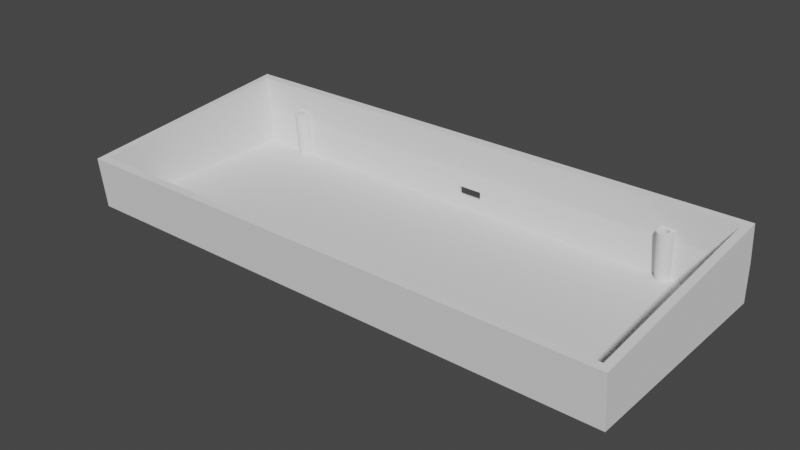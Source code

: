 # Source: keyboard_case_revision.blend  (saved by Blender 2.91.10; exported with 4.5.12 LTS)
import bpy
from mathutils import Matrix  # noqa: F401  (used for matrix-valued properties, if any)

bpy.ops.wm.read_factory_settings(use_empty=True)
scene = bpy.context.scene
scene.name = 'Scene'

# ---- collections
col_collection_1 = bpy.data.collections.new('Collection 1'); scene.collection.children.link(col_collection_1)

# ---- world
world_world = bpy.data.worlds.new('World'); scene.world = world_world
world_world.use_nodes = True; world_world.node_tree.nodes.clear()
_N = world_world.node_tree.nodes; _L = world_world.node_tree.links
n0 = _N.new('ShaderNodeOutputWorld'); n0.name = 'World Output'; n0.location = (300, 300)
n1 = _N.new('ShaderNodeBackground'); n1.name = 'Background'; n1.location = (10, 300)
n1.inputs[0].default_value = (0.05088, 0.05088, 0.05088, 1.0)
_L.new(n1.outputs[0], n0.inputs[0])
n0.is_active_output = True
world_world.color = (0.05088, 0.05088, 0.05088)
world_world.use_sun_shadow = False
world_world.sun_shadow_jitter_overblur = 0.0

# ---- meshes
me_cube_001 = bpy.data.meshes.new('Cube.001')
me_cube_001.from_pydata([(-7.0, -1.33, 5.722), (-5.0, -1.539, 3.733), (-6.962, -1.37, 5.334), (-6.848, -1.41, 4.961), (-6.663, -1.446, 4.617), (-6.414, -1.478, 4.316), (-6.111, -1.504, 4.068), (-5.765, -1.523, 3.885), (-5.39, -1.535, 3.771), (-5.0, -0.8071, 10.69), (-7.0, -1.016, 8.706), (-5.39, -0.8111, 10.66), (-5.765, -0.823, 10.54), (-6.111, -0.8423, 10.36), (-6.414, -0.8683, 10.11), (-6.663, -0.9, 9.811), (-6.848, -0.9361, 9.467), (-6.962, -0.9753, 9.094), (5.0, -1.539, 3.733), (7.0, -1.33, 5.722), (5.39, -1.535, 3.771), (5.765, -1.523, 3.885), (6.111, -1.504, 4.068), (6.414, -1.478, 4.316), (6.663, -1.446, 4.617), (6.848, -1.41, 4.961), (6.962, -1.37, 5.334), (7.0, -1.016, 8.706), (5.0, -0.8071, 10.69), (6.962, -0.9753, 9.094), (6.848, -0.9361, 9.467), (6.663, -0.9, 9.811), (6.414, -0.8683, 10.11), (6.111, -0.8423, 10.36), (5.765, -0.823, 10.54), (5.39, -0.8111, 10.66), (-78.58, -2.088, 13.49), (-78.31, -2.115, 13.49), (-78.05, -2.195, 13.49), (-77.8, -2.324, 13.49), (-77.59, -2.498, 13.49), (-77.42, -2.711, 13.49), (-77.29, -2.953, 13.49), (-77.21, -3.215, 13.49), (-77.18, -3.488, 13.49), (-77.21, -3.761, 13.49), (-77.29, -4.024, 13.49), (-77.42, -4.266, 13.49), (-77.59, -4.478, 13.49), (-77.8, -4.652, 13.49), (-78.05, -4.782, 13.49), (-78.31, -4.861, 13.49), (-78.58, -4.888, 13.49), (-78.85, -4.861, 13.49), (-79.12, -4.782, 13.49), (-79.36, -4.652, 13.49), (-79.57, -4.478, 13.49), (-79.75, -4.266, 13.49), (-79.87, -4.024, 13.49), (-79.95, -3.761, 13.49), (-79.98, -3.488, 13.49), (-79.95, -3.215, 13.49), (-79.87, -2.953, 13.49), (-79.75, -2.711, 13.49), (-79.57, -2.498, 13.49), (-79.36, -2.324, 13.49), (-79.12, -2.195, 13.49), (-78.85, -2.115, 13.49), (-78.58, -73.84, 13.49), (-78.31, -73.87, 13.49), (-78.05, -73.94, 13.49), (-77.8, -74.07, 13.49), (-77.59, -74.25, 13.49), (-77.42, -74.46, 13.49), (-77.29, -74.7, 13.49), (-77.21, -74.97, 13.49), (-77.18, -75.24, 13.49), (-77.21, -75.51, 13.49), (-77.29, -75.77, 13.49), (-77.42, -76.02, 13.49), (-77.59, -76.23, 13.49), (-77.8, -76.4, 13.49), (-78.05, -76.53, 13.49), (-78.31, -76.61, 13.49), (-78.58, -76.64, 13.49), (-78.85, -76.61, 13.49), (-79.12, -76.53, 13.49), (-79.36, -76.4, 13.49), (-79.57, -76.23, 13.49), (-79.75, -76.02, 13.49), (-79.87, -75.77, 13.49), (-79.95, -75.51, 13.49), (-79.98, -75.24, 13.49), (-79.95, -74.97, 13.49), (-79.87, -74.7, 13.49), (-79.75, -74.46, 13.49), (-79.57, -74.25, 13.49), (-79.36, -74.07, 13.49), (-79.12, -73.94, 13.49), (-78.85, -73.87, 13.49), (78.58, -74.44, 13.49), (78.85, -74.47, 13.49), (79.12, -74.54, 13.49), (79.36, -74.67, 13.49), (79.57, -74.85, 13.49), (79.75, -75.06, 13.49), (79.87, -75.3, 13.49), (79.95, -75.57, 13.49), (79.98, -75.84, 13.49), (79.95, -76.11, 13.49), (79.87, -76.37, 13.49), (79.75, -76.62, 13.49), (79.57, -76.83, 13.49), (79.36, -77.0, 13.49), (79.12, -77.13, 13.49), (78.85, -77.21, 13.49), (78.58, -77.24, 13.49), (78.31, -77.21, 13.49), (78.05, -77.13, 13.49), (77.8, -77.0, 13.49), (77.59, -76.83, 13.49), (77.42, -76.62, 13.49), (77.29, -76.37, 13.49), (77.21, -76.11, 13.49), (77.18, -75.84, 13.49), (77.21, -75.57, 13.49), (77.29, -75.3, 13.49), (77.42, -75.06, 13.49), (77.59, -74.85, 13.49), (77.8, -74.67, 13.49), (78.05, -74.54, 13.49), (78.31, -74.47, 13.49), (75.01, -2.088, 13.49), (75.28, -2.115, 13.49), (75.55, -2.195, 13.49), (75.79, -2.324, 13.49), (76.0, -2.498, 13.49), (76.17, -2.711, 13.49), (76.3, -2.953, 13.49), (76.38, -3.215, 13.49), (76.41, -3.488, 13.49), (76.38, -3.761, 13.49), (76.3, -4.024, 13.49), (76.17, -4.266, 13.49), (76.0, -4.478, 13.49), (75.79, -4.652, 13.49), (75.55, -4.782, 13.49), (75.28, -4.861, 13.49), (75.01, -4.888, 13.49), (74.74, -4.861, 13.49), (74.47, -4.782, 13.49), (74.23, -4.652, 13.49), (74.02, -4.478, 13.49), (73.85, -4.266, 13.49), (73.72, -4.024, 13.49), (73.64, -3.761, 13.49), (73.61, -3.488, 13.49), (73.64, -3.215, 13.49), (73.72, -2.953, 13.49), (73.85, -2.711, 13.49), (74.02, -2.498, 13.49), (74.23, -2.324, 13.49), (74.47, -2.195, 13.49), (74.74, -2.115, 13.49), (75.01, -6.038, 18.49), (74.51, -5.989, 18.49), (74.03, -5.844, 18.49), (73.59, -5.609, 18.49), (73.21, -5.291, 18.49), (72.89, -4.905, 18.49), (72.65, -4.464, 18.49), (72.51, -3.986, 18.49), (72.46, -3.488, 18.49), (77.56, -3.488, 18.49), (77.51, -3.986, 18.49), (77.37, -4.464, 18.49), (77.13, -4.905, 18.49), (76.81, -5.291, 18.49), (76.43, -5.609, 18.49), (75.99, -5.844, 18.49), (75.51, -5.989, 18.49), (-78.58, -6.038, 18.49), (-79.08, -5.989, 18.49), (-79.56, -5.844, 18.49), (-80.0, -5.609, 18.49), (-80.38, -5.291, 18.49), (-80.7, -4.905, 18.49), (-80.94, -4.464, 18.49), (-81.08, -3.986, 18.49), (-81.13, -3.488, 18.49), (-76.03, -3.488, 18.49), (-76.08, -3.986, 18.49), (-76.23, -4.464, 18.49), (-76.46, -4.905, 18.49), (-76.78, -5.291, 18.49), (-77.16, -5.609, 18.49), (-77.61, -5.844, 18.49), (-78.08, -5.989, 18.49), (78.58, -73.29, 18.49), (79.08, -73.34, 18.49), (79.56, -73.48, 18.49), (80.0, -73.72, 18.49), (80.38, -74.04, 18.49), (80.7, -74.42, 18.49), (80.94, -74.86, 18.49), (81.08, -75.34, 18.49), (81.13, -75.84, 18.49), (76.03, -75.84, 18.49), (76.08, -75.34, 18.49), (76.23, -74.86, 18.49), (76.46, -74.42, 18.49), (76.78, -74.04, 18.49), (77.16, -73.72, 18.49), (77.61, -73.48, 18.49), (78.08, -73.34, 18.49), (-78.58, -72.69, 18.49), (-78.08, -72.74, 18.49), (-77.61, -72.88, 18.49), (-77.16, -73.12, 18.49), (-76.78, -73.44, 18.49), (-76.46, -73.82, 18.49), (-76.23, -74.26, 18.49), (-76.08, -74.74, 18.49), (-76.03, -75.24, 18.49), (-81.13, -75.24, 18.49), (-81.08, -74.74, 18.49), (-80.94, -74.26, 18.49), (-80.7, -73.82, 18.49), (-80.38, -73.44, 18.49), (-80.0, -73.12, 18.49), (-79.56, -72.88, 18.49), (-79.08, -72.74, 18.49), (-97.83, -78.02, 9.206), (97.83, -78.02, 9.206), (-97.83, -2.8, 1.3), (-97.83, -1.363, 14.97), (97.83, -1.363, 14.97), (97.83, -2.8, 1.3), (-100.6, -80.76, 27.49), (-100.6, 1.437, 27.49), (100.6, -80.76, 27.49), (100.6, 1.437, 27.49), (-100.6, -80.76, 8.489), (100.6, -80.76, 8.489), (97.83, -77.96, 27.49), (-97.83, -77.96, 27.49), (-97.83, -1.363, 27.49), (97.83, -1.363, 27.49), (-100.6, 0.0, 0.0), (-100.6, 1.437, 13.67), (100.6, 1.437, 13.67), (100.6, 0.0, 0.0), (-79.56, -72.88, 8.666), (-78.58, -72.69, 8.645), (-78.08, -72.74, 8.651), (-79.08, -72.74, 8.651), (-77.61, -72.88, 8.666), (-77.16, -73.12, 8.691), (-76.78, -73.44, 8.724), (-81.13, -77.99, 18.49), (-76.03, -77.99, 18.49), (-76.46, -73.82, 8.764), (-81.13, -78.02, 9.206), (-76.03, -78.02, 9.206), (-76.23, -74.26, 8.811), (-76.08, -74.74, 8.861), (-76.03, -75.24, 8.913), (-81.13, -75.24, 8.913), (-81.08, -74.74, 8.861), (-80.94, -74.26, 8.811), (-80.7, -73.82, 8.764), (-80.38, -73.44, 8.724), (-80.0, -73.12, 8.691), (78.58, -73.29, 8.708), (78.08, -73.34, 8.714), (79.08, -73.34, 8.714), (79.56, -73.48, 8.729), (76.03, -77.99, 18.49), (80.0, -73.72, 8.754), (81.13, -77.99, 18.49), (80.38, -74.04, 8.787), (80.7, -74.42, 8.828), (80.94, -74.86, 8.874), (81.13, -78.02, 9.206), (76.03, -78.02, 9.206), (81.08, -75.34, 8.924), (81.13, -75.84, 8.976), (76.03, -75.84, 8.976), (76.08, -75.34, 8.924), (76.23, -74.86, 8.874), (76.46, -74.42, 8.828), (76.78, -74.04, 8.787), (77.16, -73.72, 8.754), (77.61, -73.48, 8.729), (-78.58, -6.038, 1.64), (-79.08, -5.989, 1.635), (-76.03, -1.363, 18.49), (-81.13, -1.363, 18.49), (-79.56, -5.844, 1.62), (-76.03, -1.363, 14.97), (-81.13, -1.363, 14.97), (-80.0, -5.609, 1.595), (-81.13, -2.8, 1.3), (-76.03, -2.8, 1.3), (-80.38, -5.291, 1.562), (-80.7, -4.905, 1.521), (-80.94, -4.464, 1.475), (-81.08, -3.986, 1.424), (-81.13, -3.488, 1.372), (-76.03, -3.488, 1.372), (-76.08, -3.986, 1.424), (-76.23, -4.464, 1.475), (-76.46, -4.905, 1.521), (-76.78, -5.291, 1.562), (-77.16, -5.609, 1.595), (-77.61, -5.844, 1.62), (-78.08, -5.989, 1.635), (75.01, -6.038, 1.64), (74.51, -5.989, 1.635), (77.56, -1.363, 18.49), (72.46, -1.363, 18.49), (74.03, -5.844, 1.62), (77.56, -2.8, 1.3), (72.46, -2.8, 1.3), (73.59, -5.609, 1.595), (72.46, -1.363, 14.97), (77.56, -1.363, 14.97), (73.21, -5.291, 1.562), (72.89, -4.905, 1.521), (72.65, -4.464, 1.475), (72.51, -3.986, 1.424), (72.46, -3.488, 1.372), (77.56, -3.488, 1.372), (77.51, -3.986, 1.424), (77.37, -4.464, 1.475), (77.13, -4.905, 1.521), (76.81, -5.291, 1.562), (76.43, -5.609, 1.595), (75.99, -5.844, 1.62), (75.51, -5.989, 1.635), (75.01, -2.088, 18.49), (74.47, -4.782, 18.49), (75.28, -2.115, 18.49), (74.23, -4.652, 18.49), (75.55, -2.195, 18.49), (74.02, -4.478, 18.49), (75.79, -2.324, 18.49), (73.85, -4.266, 18.49), (76.0, -2.498, 18.49), (73.72, -4.024, 18.49), (76.17, -2.711, 18.49), (73.64, -3.761, 18.49), (76.3, -2.953, 18.49), (73.61, -3.488, 18.49), (76.38, -3.215, 18.49), (73.64, -3.215, 18.49), (76.41, -3.488, 18.49), (76.38, -3.761, 18.49), (73.72, -2.953, 18.49), (76.3, -4.024, 18.49), (73.85, -2.711, 18.49), (76.17, -4.266, 18.49), (74.02, -2.498, 18.49), (74.23, -2.324, 18.49), (76.0, -4.478, 18.49), (74.47, -2.195, 18.49), (75.79, -4.652, 18.49), (75.55, -4.782, 18.49), (74.74, -2.115, 18.49), (75.28, -4.861, 18.49), (75.01, -4.888, 18.49), (74.74, -4.861, 18.49), (78.58, -74.44, 18.49), (78.05, -77.13, 18.49), (78.85, -74.47, 18.49), (77.8, -77.0, 18.49), (79.12, -74.54, 18.49), (77.59, -76.83, 18.49), (79.36, -74.67, 18.49), (77.42, -76.62, 18.49), (79.57, -74.85, 18.49), (77.29, -76.37, 18.49), (79.75, -75.06, 18.49), (77.21, -76.11, 18.49), (79.87, -75.3, 18.49), (79.95, -75.57, 18.49), (77.18, -75.84, 18.49), (79.98, -75.84, 18.49), (77.21, -75.57, 18.49), (79.95, -76.11, 18.49), (77.29, -75.3, 18.49), (79.87, -76.37, 18.49), (77.42, -75.06, 18.49), (79.75, -76.62, 18.49), (77.59, -74.85, 18.49), (79.57, -76.83, 18.49), (77.8, -74.67, 18.49), (79.36, -77.0, 18.49), (78.05, -74.54, 18.49), (79.12, -77.13, 18.49), (78.31, -74.47, 18.49), (78.85, -77.21, 18.49), (78.58, -77.24, 18.49), (78.31, -77.21, 18.49), (-78.58, -73.84, 18.49), (-79.12, -76.53, 18.49), (-78.31, -73.87, 18.49), (-79.36, -76.4, 18.49), (-78.05, -73.94, 18.49), (-79.57, -76.23, 18.49), (-79.75, -76.02, 18.49), (-77.8, -74.07, 18.49), (-77.59, -74.25, 18.49), (-79.87, -75.77, 18.49), (-77.42, -74.46, 18.49), (-79.95, -75.51, 18.49), (-77.29, -74.7, 18.49), (-79.98, -75.24, 18.49), (-77.21, -74.97, 18.49), (-79.95, -74.97, 18.49), (-77.18, -75.24, 18.49), (-79.87, -74.7, 18.49), (-77.21, -75.51, 18.49), (-79.75, -74.46, 18.49), (-77.29, -75.77, 18.49), (-79.57, -74.25, 18.49), (-77.42, -76.02, 18.49), (-79.36, -74.07, 18.49), (-77.59, -76.23, 18.49), (-79.12, -73.94, 18.49), (-77.8, -76.4, 18.49), (-78.85, -73.87, 18.49), (-78.05, -76.53, 18.49), (-78.31, -76.61, 18.49), (-78.58, -76.64, 18.49), (-78.85, -76.61, 18.49), (-78.58, -2.088, 18.49), (-79.12, -4.782, 18.49), (-78.31, -2.115, 18.49), (-79.36, -4.652, 18.49), (-78.05, -2.195, 18.49), (-79.57, -4.478, 18.49), (-77.8, -2.324, 18.49), (-79.75, -4.266, 18.49), (-77.59, -2.498, 18.49), (-79.87, -4.024, 18.49), (-77.42, -2.711, 18.49), (-79.95, -3.761, 18.49), (-77.29, -2.953, 18.49), (-79.98, -3.488, 18.49), (-77.21, -3.215, 18.49), (-79.95, -3.215, 18.49), (-77.18, -3.488, 18.49), (-77.21, -3.761, 18.49), (-79.87, -2.953, 18.49), (-77.29, -4.024, 18.49), (-79.75, -2.711, 18.49), (-79.57, -2.498, 18.49), (-77.42, -4.266, 18.49), (-79.36, -2.324, 18.49), (-77.59, -4.478, 18.49), (-77.8, -4.652, 18.49), (-79.12, -2.195, 18.49), (-78.05, -4.782, 18.49), (-78.85, -2.115, 18.49), (-78.31, -4.861, 18.49), (-78.58, -4.888, 18.49), (-78.85, -4.861, 18.49), (-4.164, -2.023, 8.695), (4.37, -2.27, 6.344), (-4.275, -2.034, 8.585), (4.37, -2.065, 8.293), (3.87, -2.013, 8.79), (-4.346, -2.049, 8.447), (-3.87, -2.013, 8.79), (-4.37, -2.27, 6.344), (-4.37, -2.065, 8.293), (3.87, -2.322, 5.847), (-3.87, -2.322, 5.847), (4.025, -2.32, 5.871), (-4.025, -2.32, 5.871), (4.164, -2.312, 5.942), (-4.164, -2.312, 5.942), (4.275, -2.301, 6.052), (-4.275, -2.301, 6.052), (-4.346, -2.286, 6.19), (4.346, -2.286, 6.19), (-4.025, -2.015, 8.766), (4.025, -2.015, 8.766), (4.164, -2.023, 8.695), (4.274, -2.034, 8.585), (4.346, -2.049, 8.447), (5.0, 1.103, 10.49), (6.663, 1.01, 9.61), (4.346, -1.292, 6.086), (-5.0, 1.103, 10.49), (-5.0, 0.3713, 3.532), (6.848, 0.9739, 9.266), (5.0, 0.3713, 3.532), (4.37, -1.275, 6.239), (-6.962, 0.9347, 8.893), (6.962, 0.9347, 8.893), (3.87, -1.018, 8.686), (7.0, 0.5803, 5.521), (4.025, -1.021, 8.662), (-7.0, 0.8939, 8.505), (4.164, -1.028, 8.591), (7.0, 0.8559, 8.143), (7.0, 0.8939, 8.505), (5.39, 0.3753, 3.571), (4.275, -1.04, 8.481), (-7.0, 0.5803, 5.521), (5.765, 0.3872, 3.684), (4.37, -1.07, 8.189), (-3.87, -1.018, 8.686), (4.346, -1.054, 8.342), (-7.0, 0.8559, 8.143), (6.111, 0.4065, 3.868), (-4.37, -1.07, 8.189), (-4.37, -1.275, 6.239), (-3.87, -1.328, 5.742), (6.414, 0.4325, 4.115), (-4.025, -1.325, 5.766), (-4.164, -1.318, 5.837), (3.87, -1.328, 5.742), (6.663, 0.4642, 4.416), (-4.275, -1.306, 5.947), (-4.346, -1.292, 6.086), (6.848, 0.5003, 4.76), (-4.025, -1.021, 8.662), (6.962, 0.5395, 5.133), (-4.164, -1.028, 8.591), (-4.275, -1.04, 8.481), (-4.346, -1.054, 8.342), (4.025, -1.325, 5.766), (4.164, -1.318, 5.837), (-5.39, 0.3753, 3.571), (4.275, -1.306, 5.947), (-5.765, 0.3872, 3.684), (-6.111, 0.4065, 3.868), (-6.414, 0.4325, 4.115), (-6.663, 0.4642, 4.416), (-6.848, 0.5003, 4.76), (-6.962, 0.5395, 5.133), (5.39, 1.099, 10.46), (5.765, 1.087, 10.34), (6.111, 1.068, 10.16), (-5.39, 1.099, 10.46), (6.414, 1.042, 9.911), (-5.765, 1.087, 10.34), (-6.111, 1.068, 10.16), (-6.414, 1.042, 9.911), (-6.848, 0.9739, 9.266), (-6.663, 1.01, 9.61)], [], [(243, 240, 238, 242), (245, 232, 234, 235, 246), (236, 237, 233, 244, 247), (247, 241, 239, 246), (239, 238, 240, 241, 247, 244, 245, 246), (243, 242, 248, 251), (242, 238, 239, 249, 248), (249, 239, 241, 250), (250, 241, 240, 243, 251), (253, 215, 216, 254), (254, 216, 217, 256), (256, 217, 218, 257), (257, 218, 219, 258), (258, 219, 220, 261), (261, 220, 221, 264), (264, 221, 222, 265), (265, 222, 223, 266), (266, 223, 260, 263), (259, 224, 267, 262), (267, 224, 225, 268), (268, 225, 226, 269), (269, 226, 227, 270), (270, 227, 228, 271), (271, 228, 229, 272), (272, 229, 230, 252), (252, 230, 231, 255), (255, 231, 215, 253), (273, 198, 199, 275), (275, 199, 200, 276), (276, 200, 201, 278), (278, 201, 202, 280), (280, 202, 203, 281), (281, 203, 204, 282), (282, 204, 205, 285), (285, 205, 206, 286), (286, 206, 279, 283), (277, 207, 287, 284), (287, 207, 208, 288), (288, 208, 209, 289), (289, 209, 210, 290), (290, 210, 211, 291), (291, 211, 212, 292), (292, 212, 213, 293), (293, 213, 214, 274), (274, 214, 198, 273), (262, 232, 245, 244, 233, 283, 279, 277, 284, 263, 260, 259), (294, 181, 182, 295), (295, 182, 183, 298), (298, 183, 184, 301), (301, 184, 185, 304), (304, 185, 186, 305), (305, 186, 187, 306), (306, 187, 188, 307), (307, 188, 189, 308), (189, 297, 300, 302, 308), (303, 299, 296, 190, 309), (309, 190, 191, 310), (310, 191, 192, 311), (311, 192, 193, 312), (312, 193, 194, 313), (313, 194, 195, 314), (314, 195, 196, 315), (315, 196, 197, 316), (316, 197, 181, 294), (235, 234, 302, 300), (317, 164, 165, 318), (318, 165, 166, 321), (321, 166, 167, 324), (324, 167, 168, 327), (327, 168, 169, 328), (328, 169, 170, 329), (329, 170, 171, 330), (330, 171, 172, 331), (172, 320, 325, 323, 331), (322, 326, 319, 173, 332), (332, 173, 174, 333), (333, 174, 175, 334), (334, 175, 176, 335), (335, 176, 177, 336), (336, 177, 178, 337), (337, 178, 179, 338), (338, 179, 180, 339), (339, 180, 164, 317), (237, 236, 326, 322), (236, 247, 246, 235, 300, 297, 296, 299, 325, 320, 319, 326), (302, 234, 232, 262, 267, 268, 269, 270, 271, 272, 252, 255, 253, 254, 256, 257, 258, 261, 264, 265, 266, 263, 284, 287, 288, 289, 290, 291, 292, 293, 274, 273, 275, 276, 278, 280, 281, 282, 285, 286, 283, 233, 237, 322, 332, 333, 334, 335, 336, 337, 338, 339, 317, 318, 321, 324, 327, 328, 329, 330, 331, 323, 303, 309, 310, 311, 312, 313, 314, 315, 316, 294, 295, 298, 301, 304, 305, 306, 307, 308), (340, 132, 133, 342), (342, 133, 134, 344), (344, 134, 135, 346), (346, 135, 136, 348), (136, 137, 350, 348), (137, 138, 352, 350), (138, 139, 354, 352), (139, 140, 356, 354), (140, 141, 357, 356), (141, 142, 359, 357), (142, 143, 361, 359), (143, 144, 364, 361), (144, 145, 366, 364), (145, 146, 367, 366), (146, 147, 369, 367), (147, 148, 370, 369), (148, 149, 371, 370), (149, 150, 341, 371), (150, 151, 343, 341), (151, 152, 345, 343), (345, 152, 153, 347), (347, 153, 154, 349), (349, 154, 155, 351), (351, 155, 156, 353), (353, 156, 157, 355), (355, 157, 158, 358), (358, 158, 159, 360), (360, 159, 160, 362), (362, 160, 161, 363), (363, 161, 162, 365), (365, 162, 163, 368), (368, 163, 132, 340), (153, 152, 151, 150, 149, 148, 147, 146, 145, 144, 143, 142, 141, 140, 139, 138, 137, 136, 135, 134, 133, 132, 163, 162, 161, 160, 159, 158, 157, 156, 155, 154), (172, 171, 170, 169, 168, 345, 347, 349, 351, 353, 355, 358, 360, 362, 363, 365, 368, 340, 342, 344, 346, 348, 350, 352, 354, 356, 357, 359, 361, 364, 366, 367, 369, 370, 164, 180, 179, 178, 177, 176, 175, 174, 173, 319, 320), (168, 167, 166, 165, 164, 370, 371, 341, 343, 345), (372, 100, 101, 374), (374, 101, 102, 376), (376, 102, 103, 378), (378, 103, 104, 380), (104, 105, 382, 380), (105, 106, 384, 382), (106, 107, 385, 384), (107, 108, 387, 385), (108, 109, 389, 387), (109, 110, 391, 389), (110, 111, 393, 391), (111, 112, 395, 393), (112, 113, 397, 395), (113, 114, 399, 397), (114, 115, 401, 399), (115, 116, 402, 401), (116, 117, 403, 402), (117, 118, 373, 403), (118, 119, 375, 373), (119, 120, 377, 375), (377, 120, 121, 379), (379, 121, 122, 381), (381, 122, 123, 383), (383, 123, 124, 386), (386, 124, 125, 388), (388, 125, 126, 390), (390, 126, 127, 392), (392, 127, 128, 394), (394, 128, 129, 396), (396, 129, 130, 398), (398, 130, 131, 400), (400, 131, 100, 372), (105, 104, 103, 102, 101, 100, 131, 130, 129, 128, 127, 126, 125, 124, 123, 122, 121, 120, 119, 118, 117, 116, 115, 114, 113, 112, 111, 110, 109, 108, 107, 106), (212, 211, 210, 209, 208, 207, 277, 279, 206, 205, 204, 203, 202, 380, 382, 384, 385, 387, 389, 391, 393, 395, 397, 399, 401, 402, 403, 373, 375, 377, 379, 381, 383, 386, 388, 390, 392, 394, 396, 398, 400, 372, 198, 214, 213), (202, 201, 200, 199, 198, 372, 374, 376, 378, 380), (404, 68, 69, 406), (406, 69, 70, 408), (408, 70, 71, 411), (411, 71, 72, 412), (72, 73, 414, 412), (73, 74, 416, 414), (74, 75, 418, 416), (75, 76, 420, 418), (76, 77, 422, 420), (77, 78, 424, 422), (78, 79, 426, 424), (79, 80, 428, 426), (80, 81, 430, 428), (81, 82, 432, 430), (82, 83, 433, 432), (83, 84, 434, 433), (84, 85, 435, 434), (85, 86, 405, 435), (86, 87, 407, 405), (87, 88, 409, 407), (409, 88, 89, 410), (410, 89, 90, 413), (413, 90, 91, 415), (415, 91, 92, 417), (417, 92, 93, 419), (419, 93, 94, 421), (421, 94, 95, 423), (423, 95, 96, 425), (425, 96, 97, 427), (427, 97, 98, 429), (429, 98, 99, 431), (431, 99, 68, 404), (81, 80, 79, 78, 77, 76, 75, 74, 73, 72, 71, 70, 69, 68, 99, 98, 97, 96, 95, 94, 93, 92, 91, 90, 89, 88, 87, 86, 85, 84, 83, 82), (219, 218, 217, 216, 215, 231, 230, 229, 228, 227, 226, 225, 224, 259, 260, 223, 420, 422, 424, 426, 428, 430, 432, 433, 434, 435, 405, 407, 409, 410, 413, 415, 417, 419, 421, 423, 425, 427, 429, 431, 404, 406, 408, 411, 412, 414, 416, 418, 222, 221, 220), (420, 223, 222, 418), (436, 36, 37, 438), (438, 37, 38, 440), (440, 38, 39, 442), (442, 39, 40, 444), (40, 41, 446, 444), (41, 42, 448, 446), (42, 43, 450, 448), (43, 44, 452, 450), (44, 45, 453, 452), (45, 46, 455, 453), (46, 47, 458, 455), (47, 48, 460, 458), (48, 49, 461, 460), (49, 50, 463, 461), (50, 51, 465, 463), (51, 52, 466, 465), (52, 53, 467, 466), (53, 54, 437, 467), (54, 55, 439, 437), (55, 56, 441, 439), (441, 56, 57, 443), (443, 57, 58, 445), (445, 58, 59, 447), (447, 59, 60, 449), (449, 60, 61, 451), (451, 61, 62, 454), (454, 62, 63, 456), (456, 63, 64, 457), (457, 64, 65, 459), (459, 65, 66, 462), (462, 66, 67, 464), (464, 67, 36, 436), (63, 62, 61, 60, 59, 58, 57, 56, 55, 54, 53, 52, 51, 50, 49, 48, 47, 46, 45, 44, 43, 42, 41, 40, 39, 38, 37, 36, 67, 66, 65, 64), (189, 188, 187, 186, 185, 184, 183, 437, 439, 441, 443, 445, 447, 449, 451, 454, 456, 457, 459, 462, 464, 436, 438, 440, 442, 444, 446, 448, 450, 452, 453, 455, 192, 191, 190, 296, 297), (196, 195, 194, 193, 192, 455, 458, 460, 461, 463, 465, 466, 467, 437, 183, 182, 181, 197), (471, 325, 299, 303, 323, 469, 486, 483, 481, 479, 477, 478, 480, 482, 484, 485, 475, 476, 473, 470, 468, 487, 474, 472, 488, 489, 490, 491), (469, 323, 325, 471), (28, 9, 495, 492), (496, 1, 18, 498), (19, 27, 508, 507, 503), (505, 10, 0, 511, 516), (11, 9, 28, 35, 34, 33, 32, 31, 30, 29, 27, 19, 26, 25, 24, 23, 22, 21, 20, 18, 534, 535, 537, 494, 499, 513, 515, 510, 506, 504, 502, 514, 529, 531, 532, 533, 518, 519, 527, 526, 523, 522, 1, 8, 7, 6, 5, 4, 3, 2, 0, 10, 17, 16, 15, 14, 13, 12), (534, 18, 1, 522, 520, 524), (9, 11, 547, 495), (11, 12, 549, 547), (12, 13, 550, 549), (13, 14, 551, 550), (551, 14, 15, 553), (553, 15, 16, 552), (552, 16, 17, 500), (500, 17, 10, 505), (498, 18, 20, 509), (509, 20, 21, 512), (512, 21, 22, 517), (517, 22, 23, 521), (521, 23, 24, 525), (525, 24, 25, 528), (528, 25, 26, 530), (26, 19, 503, 530), (536, 8, 1, 496), (538, 7, 8, 536), (539, 6, 7, 538), (540, 5, 6, 539), (541, 4, 5, 540), (542, 3, 4, 541), (543, 2, 3, 542), (511, 0, 2, 543), (35, 28, 492, 544), (34, 35, 544, 545), (33, 34, 545, 546), (32, 33, 546, 548), (493, 31, 32, 548), (497, 30, 31, 493), (501, 29, 30, 497), (508, 27, 29, 501), (499, 469, 471, 513), (472, 474, 514, 502), (518, 476, 475, 519), (522, 480, 478, 520), (523, 482, 480, 522), (484, 482, 523, 526), (485, 484, 526, 527), (519, 475, 485, 527), (474, 487, 529, 514), (487, 468, 531, 529), (531, 468, 470, 532), (532, 470, 473, 533), (533, 473, 476, 518), (524, 477, 479, 534), (534, 479, 481, 535), (481, 483, 537, 535), (537, 483, 486, 494), (486, 469, 499, 494), (488, 472, 502, 504), (489, 488, 504, 506), (490, 489, 506, 510), (491, 490, 510, 515), (471, 491, 515, 513), (520, 478, 477, 524), (249, 250, 507, 508, 501, 497, 493, 548, 546, 545, 544, 492, 495, 547, 549, 550, 551, 553, 552, 500, 505, 516), (507, 250, 251, 248, 249, 516, 511, 543, 542, 541, 540, 539, 538, 536, 496, 498, 509, 512, 517, 521, 525, 528, 530, 503)])
_uv = me_cube_001.uv_layers.new(name='UVMap')
_uv.uv.foreach_set('vector', [0.6007, 0.75, 0.625, 0.75, 0.625, 1.0, 0.6007, 1.0, 0.6233, 0.0, 0.6007, 0.0, 0.5898, 0.2453, 0.6073, 0.25, 0.6233, 0.25, 0.6073, 0.5, 0.5898, 0.5047, 0.6007, 0.75, 0.6233, 0.75, 0.6233, 0.5, 0.6285, 0.5085, 0.625, 0.5, 0.875, 0.5, 0.8715, 0.5085, 0.875, 0.5, 0.875, 0.75, 0.625, 0.75, 0.625, 0.5, 0.6285, 0.5085, 0.6285, 0.7415, 0.8715, 0.7415, 0.8715, 0.5085, 0.8354, 0.5, 0.1646, 0.5, 0.1646, 0.7707, 0.8354, 0.7707, 0.6007, 0.0, 0.625, 0.0, 0.625, 0.25, 0.6073, 0.25, 0.5898, 0.2456, 0.6073, 0.25, 0.625, 0.25, 0.625, 0.5, 0.6073, 0.5, 0.6073, 0.5, 0.625, 0.5, 0.625, 0.75, 0.6007, 0.75, 0.5898, 0.5044, 1.0, 0.5129, 1.0, 1.0, 0.9688, 1.0, 0.9688, 0.5132, 0.9688, 0.5132, 0.9688, 1.0, 0.9375, 1.0, 0.9375, 0.5139, 0.9375, 0.5139, 0.9375, 1.0, 0.9062, 1.0, 0.9062, 0.5151, 0.9062, 0.5151, 0.9062, 1.0, 0.875, 1.0, 0.875, 0.5168, 0.875, 0.5168, 0.875, 1.0, 0.8438, 1.0, 0.8438, 0.5188, 0.8438, 0.5188, 0.8438, 1.0, 0.8125, 1.0, 0.8125, 0.5211, 0.8125, 0.5211, 0.8125, 1.0, 0.7812, 1.0, 0.7812, 0.5236, 0.7812, 0.5236, 0.7812, 1.0, 0.75, 1.0, 0.75, 0.5262, 0.75, 0.5262, 0.75, 1.0, 0.75, 1.0, 0.75, 0.5407, 0.25, 1.0, 0.25, 1.0, 0.25, 0.5262, 0.25, 0.5407, 0.25, 0.5262, 0.25, 1.0, 0.2188, 1.0, 0.2188, 0.5236, 0.2188, 0.5236, 0.2188, 1.0, 0.1875, 1.0, 0.1875, 0.5211, 0.1875, 0.5211, 0.1875, 1.0, 0.1562, 1.0, 0.1562, 0.5188, 0.1562, 0.5188, 0.1562, 1.0, 0.125, 1.0, 0.125, 0.5168, 0.125, 0.5168, 0.125, 1.0, 0.09375, 1.0, 0.09375, 0.5151, 0.09375, 0.5151, 0.09375, 1.0, 0.0625, 1.0, 0.0625, 0.5139, 0.0625, 0.5139, 0.0625, 1.0, 0.03125, 1.0, 0.03125, 0.5132, 0.03125, 0.5132, 0.03125, 1.0, 0.0, 1.0, 0.0, 0.5129, 1.0, 0.516, 1.0, 1.0, 0.9688, 1.0, 0.9688, 0.5163, 0.9688, 0.5163, 0.9688, 1.0, 0.9375, 1.0, 0.9375, 0.517, 0.9375, 0.517, 0.9375, 1.0, 0.9062, 1.0, 0.9062, 0.5183, 0.9062, 0.5183, 0.9062, 1.0, 0.875, 1.0, 0.875, 0.5199, 0.875, 0.5199, 0.875, 1.0, 0.8438, 1.0, 0.8438, 0.5219, 0.8438, 0.5219, 0.8438, 1.0, 0.8125, 1.0, 0.8125, 0.5242, 0.8125, 0.5242, 0.8125, 1.0, 0.7812, 1.0, 0.7812, 0.5267, 0.7812, 0.5267, 0.7812, 1.0, 0.75, 1.0, 0.75, 0.5293, 0.75, 0.5293, 0.75, 1.0, 0.75, 1.0, 0.75, 0.5407, 0.25, 1.0, 0.25, 1.0, 0.25, 0.5293, 0.25, 0.5407, 0.25, 0.5293, 0.25, 1.0, 0.2188, 1.0, 0.2188, 0.5267, 0.2187, 0.5267, 0.2188, 1.0, 0.1875, 1.0, 0.1875, 0.5242, 0.1875, 0.5242, 0.1875, 1.0, 0.1562, 1.0, 0.1562, 0.5219, 0.1562, 0.5219, 0.1562, 1.0, 0.125, 1.0, 0.125, 0.5199, 0.125, 0.5199, 0.125, 1.0, 0.09375, 1.0, 0.09375, 0.5183, 0.09375, 0.5183, 0.09375, 1.0, 0.0625, 1.0, 0.0625, 0.517, 0.0625, 0.517, 0.0625, 1.0, 0.03125, 1.0, 0.03125, 0.5163, 0.03125, 0.5163, 0.03125, 1.0, 0.0, 1.0, 0.0, 0.516, 0.6007, 0.9787, 0.6007, 1.0, 0.6233, 1.0, 0.6233, 0.75, 0.6007, 0.75, 0.6007, 0.7713, 0.6122, 0.7713, 0.6122, 0.7779, 0.6007, 0.7779, 0.6007, 0.9721, 0.6122, 0.9721, 0.6122, 0.9787, 1.0, 0.516, 1.0, 1.0, 0.9688, 1.0, 0.9688, 0.5158, 0.9688, 0.5158, 0.9688, 1.0, 0.9375, 1.0, 0.9375, 0.5154, 0.9375, 0.5154, 0.9375, 1.0, 0.9062, 1.0, 0.9062, 0.5147, 0.9062, 0.5147, 0.9062, 1.0, 0.875, 1.0, 0.875, 0.5137, 0.875, 0.5137, 0.875, 1.0, 0.8438, 1.0, 0.8438, 0.5126, 0.8438, 0.5126, 0.8438, 1.0, 0.8125, 1.0, 0.8125, 0.5112, 0.8125, 0.5112, 0.8125, 1.0, 0.7812, 1.0, 0.7812, 0.5098, 0.7812, 0.5098, 0.7812, 1.0, 0.75, 1.0, 0.75, 0.5083, 0.75, 1.0, 0.75, 1.0, 0.75, 0.8989, 0.75, 0.5062, 0.75, 0.5083, 0.25, 0.5062, 0.25, 0.8989, 0.25, 1.0, 0.25, 1.0, 0.25, 0.5083, 0.25, 0.5083, 0.25, 1.0, 0.2188, 1.0, 0.2188, 0.5098, 0.2188, 0.5098, 0.2188, 1.0, 0.1875, 1.0, 0.1875, 0.5112, 0.1875, 0.5112, 0.1875, 1.0, 0.1562, 1.0, 0.1562, 0.5126, 0.1562, 0.5126, 0.1562, 1.0, 0.125, 1.0, 0.125, 0.5137, 0.125, 0.5137, 0.125, 1.0, 0.09375, 1.0, 0.09375, 0.5147, 0.09375, 0.5147, 0.09375, 1.0, 0.0625, 1.0, 0.0625, 0.5154, 0.0625, 0.5154, 0.0625, 1.0, 0.03125, 1.0, 0.03125, 0.5158, 0.03125, 0.5158, 0.03125, 1.0, 0.0, 1.0, 0.0, 0.516, 0.1739, 0.5, 0.1739, 0.4542, 0.2296, 0.4542, 0.2296, 0.5, 1.0, 0.516, 1.0, 1.0, 0.9688, 1.0, 0.9688, 0.5158, 0.9688, 0.5158, 0.9688, 1.0, 0.9375, 1.0, 0.9375, 0.5154, 0.9375, 0.5154, 0.9375, 1.0, 0.9062, 1.0, 0.9062, 0.5147, 0.9062, 0.5147, 0.9062, 1.0, 0.875, 1.0, 0.875, 0.5137, 0.875, 0.5137, 0.875, 1.0, 0.8438, 1.0, 0.8438, 0.5126, 0.8438, 0.5126, 0.8438, 1.0, 0.8125, 1.0, 0.8125, 0.5112, 0.8125, 0.5112, 0.8125, 1.0, 0.7812, 1.0, 0.7812, 0.5098, 0.7812, 0.5098, 0.7812, 1.0, 0.75, 1.0, 0.75, 0.5083, 0.75, 1.0, 0.75, 1.0, 0.75, 0.8989, 0.75, 0.5062, 0.75, 0.5083, 0.25, 0.5062, 0.25, 0.8989, 0.25, 1.0, 0.25, 1.0, 0.25, 0.5083, 0.25, 0.5083, 0.25, 1.0, 0.2188, 1.0, 0.2188, 0.5098, 0.2188, 0.5098, 0.2188, 1.0, 0.1875, 1.0, 0.1875, 0.5112, 0.1875, 0.5112, 0.1875, 1.0, 0.1562, 1.0, 0.1562, 0.5126, 0.1562, 0.5126, 0.1562, 1.0, 0.125, 1.0, 0.125, 0.5137, 0.125, 0.5137, 0.125, 1.0, 0.09375, 1.0, 0.09375, 0.5147, 0.09375, 0.5147, 0.09375, 1.0, 0.0625, 1.0, 0.0625, 0.5154, 0.0625, 0.5154, 0.0625, 1.0, 0.03125, 1.0, 0.03125, 0.5158, 0.03125, 0.5158, 0.03125, 1.0, 0.0, 1.0, 0.0, 0.516, 0.8261, 0.4542, 0.8261, 0.5, 0.7585, 0.5, 0.7585, 0.4542, 0.6073, 0.5, 0.6233, 0.5, 0.6233, 0.25, 0.6073, 0.25, 0.6073, 0.2713, 0.6118, 0.2713, 0.6118, 0.2779, 0.6073, 0.2779, 0.6073, 0.4676, 0.6118, 0.4676, 0.6118, 0.4741, 0.6073, 0.4741, 0.2218, 0.7703, 0.1646, 0.7703, 0.1646, 0.5, 0.2218, 0.5, 0.2218, 0.51, 0.222, 0.5118, 0.2225, 0.5135, 0.2233, 0.5151, 0.2244, 0.5165, 0.2257, 0.5176, 0.2272, 0.5185, 0.2289, 0.519, 0.2306, 0.5192, 0.2323, 0.519, 0.2339, 0.5185, 0.2354, 0.5176, 0.2367, 0.5165, 0.2378, 0.5151, 0.2386, 0.5135, 0.2391, 0.5118, 0.2393, 0.51, 0.2393, 0.5, 0.7607, 0.5, 0.7607, 0.5079, 0.7609, 0.5096, 0.7614, 0.5114, 0.7622, 0.5129, 0.7633, 0.5143, 0.7646, 0.5155, 0.7661, 0.5163, 0.7677, 0.5168, 0.7694, 0.517, 0.7711, 0.5168, 0.7728, 0.5163, 0.7743, 0.5155, 0.7756, 0.5143, 0.7767, 0.5129, 0.7775, 0.5114, 0.778, 0.5096, 0.7782, 0.5079, 0.7782, 0.5, 0.8354, 0.5, 0.8354, 0.7703, 0.7659, 0.7703, 0.7659, 0.7679, 0.7658, 0.7661, 0.7653, 0.7644, 0.7645, 0.7628, 0.7634, 0.7614, 0.762, 0.7603, 0.7605, 0.7594, 0.7589, 0.7589, 0.7572, 0.7587, 0.7555, 0.7589, 0.7538, 0.7594, 0.7523, 0.7603, 0.751, 0.7614, 0.7499, 0.7628, 0.7491, 0.7644, 0.7486, 0.7661, 0.7484, 0.7679, 0.7484, 0.7703, 0.2393, 0.7703, 0.2393, 0.7679, 0.2391, 0.7661, 0.2386, 0.7644, 0.2378, 0.7628, 0.2367, 0.7614, 0.2354, 0.7603, 0.2339, 0.7594, 0.2323, 0.7589, 0.2306, 0.7587, 0.2289, 0.7589, 0.2272, 0.7594, 0.2257, 0.7603, 0.2244, 0.7614, 0.2233, 0.7628, 0.2225, 0.7644, 0.222, 0.7661, 0.2218, 0.7679, 1.0, 0.75, 1.0, 0.5, 0.9688, 0.5, 0.9688, 0.75, 0.9688, 0.75, 0.9688, 0.5, 0.9375, 0.5, 0.9375, 0.75, 0.9375, 0.75, 0.9375, 0.5, 0.9062, 0.5, 0.9062, 0.75, 0.9062, 0.75, 0.9062, 0.5, 0.875, 0.5, 0.875, 0.75, 0.875, 0.5, 0.8438, 0.5, 0.8438, 0.75, 0.875, 0.75, 0.8438, 0.5, 0.8125, 0.5, 0.8125, 0.75, 0.8438, 0.75, 0.8125, 0.5, 0.7812, 0.5, 0.7812, 0.75, 0.8125, 0.75, 0.7812, 0.5, 0.75, 0.5, 0.75, 0.75, 0.7812, 0.75, 0.75, 0.5, 0.7188, 0.5, 0.7188, 0.75, 0.75, 0.75, 0.7188, 0.5, 0.6875, 0.5, 0.6875, 0.75, 0.7188, 0.75, 0.6875, 0.5, 0.6562, 0.5, 0.6562, 0.75, 0.6875, 0.75, 0.6562, 0.5, 0.625, 0.5, 0.625, 0.75, 0.6562, 0.75, 0.625, 0.5, 0.5938, 0.5, 0.5938, 0.75, 0.625, 0.75, 0.5938, 0.5, 0.5625, 0.5, 0.5625, 0.75, 0.5938, 0.75, 0.5625, 0.5, 0.5312, 0.5, 0.5312, 0.75, 0.5625, 0.75, 0.5312, 0.5, 0.5, 0.5, 0.5, 0.75, 0.5312, 0.75, 0.5, 0.5, 0.4688, 0.5, 0.4688, 0.75, 0.5, 0.75, 0.4688, 0.5, 0.4375, 0.5, 0.4375, 0.75, 0.4688, 0.75, 0.4375, 0.5, 0.4062, 0.5, 0.4062, 0.75, 0.4375, 0.75, 0.4062, 0.5, 0.375, 0.5, 0.375, 0.75, 0.4062, 0.75, 0.375, 0.75, 0.375, 0.5, 0.3438, 0.5, 0.3438, 0.75, 0.3438, 0.75, 0.3438, 0.5, 0.3125, 0.5, 0.3125, 0.75, 0.3125, 0.75, 0.3125, 0.5, 0.2812, 0.5, 0.2812, 0.75, 0.2812, 0.75, 0.2812, 0.5, 0.25, 0.5, 0.25, 0.75, 0.25, 0.75, 0.25, 0.5, 0.2188, 0.5, 0.2188, 0.75, 0.2188, 0.75, 0.2188, 0.5, 0.1875, 0.5, 0.1875, 0.75, 0.1875, 0.75, 0.1875, 0.5, 0.1562, 0.5, 0.1562, 0.75, 0.1562, 0.75, 0.1562, 0.5, 0.125, 0.5, 0.125, 0.75, 0.125, 0.75, 0.125, 0.5, 0.09375, 0.5, 0.09375, 0.75, 0.09375, 0.75, 0.09375, 0.5, 0.0625, 0.5, 0.0625, 0.75, 0.0625, 0.75, 0.0625, 0.5, 0.03125, 0.5, 0.03125, 0.75, 0.03125, 0.75, 0.03125, 0.5, 0.0, 0.5, 0.0, 0.75, 0.5504, 0.1167, 0.5803, 0.08029, 0.6167, 0.05045, 0.6582, 0.02827, 0.7032, 0.01461, 0.75, 0.01, 0.7968, 0.01461, 0.8418, 0.02827, 0.8833, 0.05045, 0.9197, 0.08029, 0.9496, 0.1167, 0.9717, 0.1582, 0.9854, 0.2032, 0.99, 0.25, 0.9854, 0.2968, 0.9717, 0.3418, 0.9496, 0.3833, 0.9197, 0.4197, 0.8833, 0.4496, 0.8418, 0.4717, 0.7968, 0.4854, 0.75, 0.49, 0.7032, 0.4854, 0.6582, 0.4717, 0.6167, 0.4496, 0.5803, 0.4197, 0.5504, 0.3833, 0.5283, 0.3418, 0.5146, 0.2968, 0.51, 0.25, 0.5146, 0.2032, 0.5283, 0.1582, 0.75, 1.0, 0.7812, 1.0, 0.8125, 1.0, 0.8438, 1.0, 0.875, 1.0, 0.6679, 1.0, 0.6763, 1.0, 0.6756, 1.0, 0.6694, 1.0, 0.6601, 1.0, 0.6487, 1.0, 0.6348, 1.0, 0.6181, 1.0, 0.5982, 1.0, 0.5755, 1.0, 0.5504, 1.0, 0.5236, 1.0, 0.4958, 1.0, 0.4678, 1.0, 0.4404, 1.0, 0.4143, 1.0, 0.3906, 1.0, 0.3696, 1.0, 0.3517, 1.0, 0.3366, 1.0, 0.3233, 1.0, 0.3115, 1.0, 0.3014, 1.0, 0.2945, 1.0, 0.2932, 1.0, 0.3014, 1.0, 0.3247, 1.0, 0.3706, 1.0, 0.4423, 1.0, 0.0, 1.0, 0.03125, 1.0, 0.0625, 1.0, 0.09375, 1.0, 0.125, 1.0, 0.1562, 1.0, 0.1875, 1.0, 0.2188, 1.0, 0.25, 1.0, 0.25, 1.0, 0.75, 1.0, 0.875, 1.0, 0.9062, 1.0, 0.9375, 1.0, 0.9688, 1.0, 0.0, 1.0, 0.4423, 1.0, 0.5266, 1.0, 0.5983, 1.0, 0.6444, 1.0, 0.6679, 1.0, 1.0, 0.75, 1.0, 0.5, 0.9688, 0.5, 0.9688, 0.75, 0.9688, 0.75, 0.9688, 0.5, 0.9375, 0.5, 0.9375, 0.75, 0.9375, 0.75, 0.9375, 0.5, 0.9062, 0.5, 0.9062, 0.75, 0.9062, 0.75, 0.9062, 0.5, 0.875, 0.5, 0.875, 0.75, 0.875, 0.5, 0.8438, 0.5, 0.8438, 0.75, 0.875, 0.75, 0.8438, 0.5, 0.8125, 0.5, 0.8125, 0.75, 0.8438, 0.75, 0.8125, 0.5, 0.7812, 0.5, 0.7812, 0.75, 0.8125, 0.75, 0.7812, 0.5, 0.75, 0.5, 0.75, 0.75, 0.7812, 0.75, 0.75, 0.5, 0.7188, 0.5, 0.7188, 0.75, 0.75, 0.75, 0.7188, 0.5, 0.6875, 0.5, 0.6875, 0.75, 0.7188, 0.75, 0.6875, 0.5, 0.6562, 0.5, 0.6562, 0.75, 0.6875, 0.75, 0.6562, 0.5, 0.625, 0.5, 0.625, 0.75, 0.6562, 0.75, 0.625, 0.5, 0.5938, 0.5, 0.5938, 0.75, 0.625, 0.75, 0.5938, 0.5, 0.5625, 0.5, 0.5625, 0.75, 0.5938, 0.75, 0.5625, 0.5, 0.5312, 0.5, 0.5312, 0.75, 0.5625, 0.75, 0.5312, 0.5, 0.5, 0.5, 0.5, 0.75, 0.5312, 0.75, 0.5, 0.5, 0.4688, 0.5, 0.4688, 0.75, 0.5, 0.75, 0.4688, 0.5, 0.4375, 0.5, 0.4375, 0.75, 0.4688, 0.75, 0.4375, 0.5, 0.4062, 0.5, 0.4062, 0.75, 0.4375, 0.75, 0.4062, 0.5, 0.375, 0.5, 0.375, 0.75, 0.4062, 0.75, 0.375, 0.75, 0.375, 0.5, 0.3438, 0.5, 0.3438, 0.75, 0.3438, 0.75, 0.3438, 0.5, 0.3125, 0.5, 0.3125, 0.75, 0.3125, 0.75, 0.3125, 0.5, 0.2812, 0.5, 0.2812, 0.75, 0.2812, 0.75, 0.2812, 0.5, 0.25, 0.5, 0.25, 0.75, 0.25, 0.75, 0.25, 0.5, 0.2188, 0.5, 0.2188, 0.75, 0.2188, 0.75, 0.2188, 0.5, 0.1875, 0.5, 0.1875, 0.75, 0.1875, 0.75, 0.1875, 0.5, 0.1562, 0.5, 0.1562, 0.75, 0.1562, 0.75, 0.1562, 0.5, 0.125, 0.5, 0.125, 0.75, 0.125, 0.75, 0.125, 0.5, 0.09375, 0.5, 0.09375, 0.75, 0.09375, 0.75, 0.09375, 0.5, 0.0625, 0.5, 0.0625, 0.75, 0.0625, 0.75, 0.0625, 0.5, 0.03125, 0.5, 0.03125, 0.75, 0.03125, 0.75, 0.03125, 0.5, 0.0, 0.5, 0.0, 0.75, 0.9496, 0.3833, 0.9197, 0.4197, 0.8833, 0.4496, 0.8418, 0.4717, 0.7968, 0.4854, 0.75, 0.49, 0.7032, 0.4854, 0.6582, 0.4717, 0.6167, 0.4496, 0.5803, 0.4197, 0.5504, 0.3833, 0.5283, 0.3418, 0.5146, 0.2968, 0.51, 0.25, 0.5146, 0.2032, 0.5283, 0.1582, 0.5504, 0.1167, 0.5803, 0.08029, 0.6167, 0.05045, 0.6582, 0.02827, 0.7032, 0.01461, 0.75, 0.01, 0.7968, 0.01461, 0.8418, 0.02827, 0.8833, 0.05045, 0.9197, 0.08029, 0.9496, 0.1167, 0.9717, 0.1582, 0.9854, 0.2032, 0.99, 0.25, 0.9854, 0.2968, 0.9717, 0.3418, 0.09375, 1.0, 0.125, 1.0, 0.1562, 1.0, 0.1875, 1.0, 0.2188, 1.0, 0.25, 1.0, 0.25, 1.0, 0.75, 1.0, 0.75, 1.0, 0.7812, 1.0, 0.8125, 1.0, 0.8438, 1.0, 0.875, 1.0, 0.668, 1.0, 0.6764, 1.0, 0.6756, 1.0, 0.6695, 1.0, 0.6602, 1.0, 0.6487, 1.0, 0.6349, 1.0, 0.6181, 1.0, 0.5982, 1.0, 0.5755, 1.0, 0.5504, 1.0, 0.5235, 1.0, 0.4957, 1.0, 0.4677, 1.0, 0.4402, 1.0, 0.4142, 1.0, 0.3904, 1.0, 0.3695, 1.0, 0.3516, 1.0, 0.3365, 1.0, 0.3232, 1.0, 0.3113, 1.0, 0.3012, 1.0, 0.2944, 1.0, 0.2931, 1.0, 0.3012, 1.0, 0.3246, 1.0, 0.3705, 1.0, 0.4423, 1.0, 0.0, 1.0, 0.03125, 1.0, 0.0625, 1.0, 0.875, 1.0, 0.9062, 1.0, 0.9375, 1.0, 0.9688, 1.0, 0.0, 1.0, 0.4423, 1.0, 0.5266, 1.0, 0.5984, 1.0, 0.6445, 1.0, 0.668, 1.0, 1.0, 0.75, 1.0, 0.5, 0.9688, 0.5, 0.9688, 0.75, 0.9688, 0.75, 0.9688, 0.5, 0.9375, 0.5, 0.9375, 0.75, 0.9375, 0.75, 0.9375, 0.5, 0.9062, 0.5, 0.9062, 0.75, 0.9062, 0.75, 0.9062, 0.5, 0.875, 0.5, 0.875, 0.75, 0.875, 0.5, 0.8438, 0.5, 0.8438, 0.75, 0.875, 0.75, 0.8438, 0.5, 0.8125, 0.5, 0.8125, 0.75, 0.8438, 0.75, 0.8125, 0.5, 0.7812, 0.5, 0.7812, 0.75, 0.8125, 0.75, 0.7812, 0.5, 0.75, 0.5, 0.75, 0.75, 0.7812, 0.75, 0.75, 0.5, 0.7188, 0.5, 0.7188, 0.75, 0.75, 0.75, 0.7188, 0.5, 0.6875, 0.5, 0.6875, 0.75, 0.7188, 0.75, 0.6875, 0.5, 0.6562, 0.5, 0.6562, 0.75, 0.6875, 0.75, 0.6562, 0.5, 0.625, 0.5, 0.625, 0.75, 0.6562, 0.75, 0.625, 0.5, 0.5938, 0.5, 0.5938, 0.75, 0.625, 0.75, 0.5938, 0.5, 0.5625, 0.5, 0.5625, 0.75, 0.5938, 0.75, 0.5625, 0.5, 0.5312, 0.5, 0.5312, 0.75, 0.5625, 0.75, 0.5312, 0.5, 0.5, 0.5, 0.5, 0.75, 0.5312, 0.75, 0.5, 0.5, 0.4688, 0.5, 0.4688, 0.75, 0.5, 0.75, 0.4688, 0.5, 0.4375, 0.5, 0.4375, 0.75, 0.4688, 0.75, 0.4375, 0.5, 0.4062, 0.5, 0.4062, 0.75, 0.4375, 0.75, 0.4062, 0.5, 0.375, 0.5, 0.375, 0.75, 0.4062, 0.75, 0.375, 0.75, 0.375, 0.5, 0.3438, 0.5, 0.3438, 0.75, 0.3438, 0.75, 0.3438, 0.5, 0.3125, 0.5, 0.3125, 0.75, 0.3125, 0.75, 0.3125, 0.5, 0.2812, 0.5, 0.2812, 0.75, 0.2812, 0.75, 0.2812, 0.5, 0.25, 0.5, 0.25, 0.75, 0.25, 0.75, 0.25, 0.5, 0.2188, 0.5, 0.2188, 0.75, 0.2188, 0.75, 0.2188, 0.5, 0.1875, 0.5, 0.1875, 0.75, 0.1875, 0.75, 0.1875, 0.5, 0.1562, 0.5, 0.1562, 0.75, 0.1562, 0.75, 0.1562, 0.5, 0.125, 0.5, 0.125, 0.75, 0.125, 0.75, 0.125, 0.5, 0.09375, 0.5, 0.09375, 0.75, 0.09375, 0.75, 0.09375, 0.5, 0.0625, 0.5, 0.0625, 0.75, 0.0625, 0.75, 0.0625, 0.5, 0.03125, 0.5, 0.03125, 0.75, 0.03125, 0.75, 0.03125, 0.5, 0.0, 0.5, 0.0, 0.75, 0.8833, 0.05045, 0.9197, 0.08029, 0.9496, 0.1167, 0.9717, 0.1582, 0.9854, 0.2032, 0.99, 0.25, 0.9854, 0.2968, 0.9717, 0.3418, 0.9496, 0.3833, 0.9197, 0.4197, 0.8833, 0.4496, 0.8418, 0.4717, 0.7968, 0.4854, 0.75, 0.49, 0.7032, 0.4854, 0.6582, 0.4717, 0.6167, 0.4496, 0.5803, 0.4197, 0.5504, 0.3833, 0.5283, 0.3418, 0.5146, 0.2968, 0.51, 0.25, 0.5146, 0.2032, 0.5283, 0.1582, 0.5504, 0.1167, 0.5803, 0.08029, 0.6167, 0.05045, 0.6582, 0.02827, 0.7032, 0.01461, 0.75, 0.01, 0.7968, 0.01461, 0.8418, 0.02827, 0.875, 1.0, 0.9062, 1.0, 0.9375, 1.0, 0.9688, 1.0, 0.0, 1.0, 0.03125, 1.0, 0.0625, 1.0, 0.09375, 1.0, 0.125, 1.0, 0.1562, 1.0, 0.1875, 1.0, 0.2188, 1.0, 0.25, 1.0, 0.25, 1.0, 0.75, 1.0, 0.75, 1.0, 0.6612, 1.0, 0.6496, 1.0, 0.6356, 1.0, 0.6186, 1.0, 0.5984, 1.0, 0.5753, 1.0, 0.5497, 1.0, 0.5223, 1.0, 0.4939, 1.0, 0.4655, 1.0, 0.4378, 1.0, 0.4118, 1.0, 0.3881, 1.0, 0.3674, 1.0, 0.3498, 1.0, 0.3347, 1.0, 0.3215, 1.0, 0.3096, 1.0, 0.2994, 1.0, 0.2924, 1.0, 0.2911, 1.0, 0.2993, 1.0, 0.3227, 1.0, 0.3691, 1.0, 0.4415, 1.0, 0.5266, 1.0, 0.5991, 1.0, 0.6456, 1.0, 0.6693, 1.0, 0.6777, 1.0, 0.6769, 1.0, 0.6706, 1.0, 0.7812, 1.0, 0.8125, 1.0, 0.8438, 1.0, 0.6612, 1.0, 0.75, 1.0, 0.7812, 1.0, 0.6706, 1.0, 1.0, 0.75, 1.0, 0.5, 0.9688, 0.5, 0.9688, 0.75, 0.9688, 0.75, 0.9688, 0.5, 0.9375, 0.5, 0.9375, 0.75, 0.9375, 0.75, 0.9375, 0.5, 0.9062, 0.5, 0.9062, 0.75, 0.9062, 0.75, 0.9062, 0.5, 0.875, 0.5, 0.875, 0.75, 0.875, 0.5, 0.8438, 0.5, 0.8438, 0.75, 0.875, 0.75, 0.8438, 0.5, 0.8125, 0.5, 0.8125, 0.75, 0.8438, 0.75, 0.8125, 0.5, 0.7812, 0.5, 0.7812, 0.75, 0.8125, 0.75, 0.7812, 0.5, 0.75, 0.5, 0.75, 0.75, 0.7812, 0.75, 0.75, 0.5, 0.7188, 0.5, 0.7188, 0.75, 0.75, 0.75, 0.7188, 0.5, 0.6875, 0.5, 0.6875, 0.75, 0.7188, 0.75, 0.6875, 0.5, 0.6562, 0.5, 0.6562, 0.75, 0.6875, 0.75, 0.6562, 0.5, 0.625, 0.5, 0.625, 0.75, 0.6562, 0.75, 0.625, 0.5, 0.5938, 0.5, 0.5938, 0.75, 0.625, 0.75, 0.5938, 0.5, 0.5625, 0.5, 0.5625, 0.75, 0.5938, 0.75, 0.5625, 0.5, 0.5312, 0.5, 0.5312, 0.75, 0.5625, 0.75, 0.5312, 0.5, 0.5, 0.5, 0.5, 0.75, 0.5312, 0.75, 0.5, 0.5, 0.4688, 0.5, 0.4688, 0.75, 0.5, 0.75, 0.4688, 0.5, 0.4375, 0.5, 0.4375, 0.75, 0.4688, 0.75, 0.4375, 0.5, 0.4062, 0.5, 0.4062, 0.75, 0.4375, 0.75, 0.4062, 0.5, 0.375, 0.5, 0.375, 0.75, 0.4062, 0.75, 0.375, 0.75, 0.375, 0.5, 0.3438, 0.5, 0.3438, 0.75, 0.3438, 0.75, 0.3438, 0.5, 0.3125, 0.5, 0.3125, 0.75, 0.3125, 0.75, 0.3125, 0.5, 0.2812, 0.5, 0.2812, 0.75, 0.2812, 0.75, 0.2812, 0.5, 0.25, 0.5, 0.25, 0.75, 0.25, 0.75, 0.25, 0.5, 0.2188, 0.5, 0.2188, 0.75, 0.2188, 0.75, 0.2188, 0.5, 0.1875, 0.5, 0.1875, 0.75, 0.1875, 0.75, 0.1875, 0.5, 0.1562, 0.5, 0.1562, 0.75, 0.1562, 0.75, 0.1562, 0.5, 0.125, 0.5, 0.125, 0.75, 0.125, 0.75, 0.125, 0.5, 0.09375, 0.5, 0.09375, 0.75, 0.09375, 0.75, 0.09375, 0.5, 0.0625, 0.5, 0.0625, 0.75, 0.0625, 0.75, 0.0625, 0.5, 0.03125, 0.5, 0.03125, 0.75, 0.03125, 0.75, 0.03125, 0.5, 0.0, 0.5, 0.0, 0.75, 0.5504, 0.3833, 0.5283, 0.3418, 0.5146, 0.2968, 0.51, 0.25, 0.5146, 0.2032, 0.5283, 0.1582, 0.5504, 0.1167, 0.5803, 0.08029, 0.6167, 0.05045, 0.6582, 0.02827, 0.7032, 0.01461, 0.75, 0.01, 0.7968, 0.01461, 0.8418, 0.02827, 0.8833, 0.05045, 0.9197, 0.08029, 0.9496, 0.1167, 0.9717, 0.1582, 0.9854, 0.2032, 0.99, 0.25, 0.9854, 0.2968, 0.9717, 0.3418, 0.9496, 0.3833, 0.9197, 0.4197, 0.8833, 0.4496, 0.8418, 0.4717, 0.7968, 0.4854, 0.75, 0.49, 0.7032, 0.4854, 0.6582, 0.4717, 0.6167, 0.4496, 0.5803, 0.4197, 0.75, 1.0, 0.7812, 1.0, 0.8125, 1.0, 0.8438, 1.0, 0.875, 1.0, 0.9062, 1.0, 0.9375, 1.0, 0.5983, 1.0, 0.6444, 1.0, 0.6679, 1.0, 0.6763, 1.0, 0.6756, 1.0, 0.6694, 1.0, 0.6601, 1.0, 0.6487, 1.0, 0.6348, 1.0, 0.6181, 1.0, 0.5982, 1.0, 0.5755, 1.0, 0.5504, 1.0, 0.5236, 1.0, 0.4958, 1.0, 0.4678, 1.0, 0.4404, 1.0, 0.4143, 1.0, 0.3906, 1.0, 0.3696, 1.0, 0.3517, 1.0, 0.3366, 1.0, 0.3233, 1.0, 0.3115, 1.0, 0.3014, 1.0, 0.1875, 1.0, 0.2188, 1.0, 0.25, 1.0, 0.25, 1.0, 0.75, 1.0, 0.0625, 1.0, 0.09375, 1.0, 0.125, 1.0, 0.1562, 1.0, 0.1875, 1.0, 0.3014, 1.0, 0.2945, 1.0, 0.2932, 1.0, 0.3014, 1.0, 0.3247, 1.0, 0.3706, 1.0, 0.4423, 1.0, 0.5266, 1.0, 0.5983, 1.0, 0.9375, 1.0, 0.9688, 1.0, 0.0, 1.0, 0.03125, 1.0, 0.5146, 0.4776, 0.7415, 0.5, 0.2466, 0.5, 0.2466, 0.4542, 0.7415, 0.4542, 0.5146, 0.4711, 0.5145, 0.4706, 0.5142, 0.4701, 0.5139, 0.4698, 0.5134, 0.4695, 0.5129, 0.4695, 0.4871, 0.4695, 0.4866, 0.4695, 0.4861, 0.4698, 0.4858, 0.4701, 0.4855, 0.4706, 0.4854, 0.4711, 0.4854, 0.4776, 0.4855, 0.4782, 0.4858, 0.4786, 0.4861, 0.479, 0.4866, 0.4792, 0.4871, 0.4793, 0.5129, 0.4793, 0.5134, 0.4792, 0.5139, 0.479, 0.5142, 0.4786, 0.5145, 0.4782, 0.5146, 0.4711, 0.7415, 0.4542, 0.7415, 0.5, 0.5146, 0.4776, 0.6607, 0.625, 0.8393, 0.625, 0.8393, 0.5943, 0.6607, 0.5943, 0.1607, 0.5943, 0.1607, 0.625, 0.3393, 0.625, 0.3393, 0.5943, 0.4464, 0.625, 0.5536, 0.625, 0.5536, 0.5943, 0.5406, 0.5943, 0.4464, 0.5943, 0.5536, 0.1557, 0.5536, 0.125, 0.4464, 0.125, 0.4464, 0.1557, 0.5406, 0.1557, 0.6236, 0.1825, 0.625, 0.1964, 0.625, 0.5536, 0.6437, 0.6058, 0.6379, 0.6103, 0.6316, 0.6144, 0.618, 0.618, 0.5933, 0.621, 0.5809, 0.6232, 0.5675, 0.6245, 0.5536, 0.625, 0.4464, 0.625, 0.4325, 0.6245, 0.4191, 0.6232, 0.4067, 0.621, 0.382, 0.618, 0.3684, 0.6144, 0.3621, 0.6103, 0.3563, 0.6058, 0.375, 0.5536, 0.4464, 0.5234, 0.4488, 0.5286, 0.4528, 0.5327, 0.4579, 0.5352, 0.4636, 0.5359, 0.5364, 0.5359, 0.5421, 0.5352, 0.5472, 0.5327, 0.5512, 0.5286, 0.5536, 0.5234, 0.5543, 0.5176, 0.5528, 0.2371, 0.552, 0.2316, 0.5494, 0.2266, 0.5455, 0.2226, 0.5405, 0.2201, 0.535, 0.2192, 0.465, 0.2192, 0.4595, 0.2201, 0.4545, 0.2226, 0.4506, 0.2266, 0.448, 0.2316, 0.375, 0.1964, 0.3764, 0.1825, 0.3804, 0.1691, 0.387, 0.1567, 0.3959, 0.1459, 0.4067, 0.137, 0.4191, 0.1304, 0.4325, 0.1264, 0.4464, 0.125, 0.5536, 0.125, 0.5675, 0.1264, 0.5809, 0.1304, 0.5933, 0.137, 0.6041, 0.1459, 0.613, 0.1567, 0.6196, 0.1691, 0.4464, 0.5234, 0.375, 0.5536, 0.375, 0.1964, 0.448, 0.2316, 0.4472, 0.2371, 0.4457, 0.5176, 0.8393, 0.625, 0.8463, 0.625, 0.8463, 0.5943, 0.8393, 0.5943, 0.8463, 0.625, 0.853, 0.625, 0.853, 0.5943, 0.8463, 0.5943, 0.853, 0.625, 0.8591, 0.625, 0.8591, 0.5943, 0.853, 0.5943, 0.8591, 0.625, 0.875, 0.625, 0.875, 0.5943, 0.8591, 0.5943, 0.625, 0.1557, 0.625, 0.125, 0.5933, 0.125, 0.5933, 0.1557, 0.5933, 0.1557, 0.5933, 0.125, 0.5809, 0.125, 0.5809, 0.1557, 0.5809, 0.1557, 0.5809, 0.125, 0.5675, 0.125, 0.5675, 0.1557, 0.5675, 0.1557, 0.5675, 0.125, 0.5536, 0.125, 0.5536, 0.1557, 0.3393, 0.5943, 0.3393, 0.625, 0.3563, 0.6058, 0.3563, 0.5775, 0.3563, 0.5775, 0.3563, 0.6058, 0.3621, 0.6103, 0.3621, 0.5814, 0.3621, 0.5814, 0.3621, 0.6103, 0.3684, 0.6144, 0.3684, 0.585, 0.3684, 0.585, 0.3684, 0.6144, 0.382, 0.618, 0.382, 0.5882, 0.382, 0.5882, 0.382, 0.618, 0.4067, 0.621, 0.4067, 0.5908, 0.4067, 0.5908, 0.4067, 0.621, 0.4191, 0.6232, 0.4191, 0.5927, 0.4191, 0.5927, 0.4191, 0.6232, 0.4325, 0.6245, 0.4325, 0.5939, 0.4325, 0.6245, 0.4464, 0.625, 0.4464, 0.5943, 0.4325, 0.5939, 0.1537, 0.5943, 0.1537, 0.625, 0.1607, 0.625, 0.1607, 0.5943, 0.147, 0.5943, 0.147, 0.625, 0.1537, 0.625, 0.1537, 0.5943, 0.1409, 0.5943, 0.1409, 0.625, 0.147, 0.625, 0.147, 0.5943, 0.125, 0.5943, 0.125, 0.625, 0.1409, 0.625, 0.1409, 0.5943, 0.4067, 0.1557, 0.4067, 0.125, 0.375, 0.125, 0.375, 0.1557, 0.4191, 0.1557, 0.4191, 0.125, 0.4067, 0.125, 0.4067, 0.1557, 0.4325, 0.1557, 0.4325, 0.125, 0.4191, 0.125, 0.4191, 0.1557, 0.4464, 0.1557, 0.4464, 0.125, 0.4325, 0.125, 0.4325, 0.1557, 0.6437, 0.6058, 0.6607, 0.625, 0.6607, 0.5943, 0.6437, 0.5775, 0.6379, 0.6103, 0.6437, 0.6058, 0.6437, 0.5775, 0.6379, 0.5814, 0.6316, 0.6144, 0.6379, 0.6103, 0.6379, 0.5814, 0.6316, 0.585, 0.618, 0.618, 0.6316, 0.6144, 0.6316, 0.585, 0.618, 0.5882, 0.5933, 0.5908, 0.5933, 0.621, 0.618, 0.618, 0.618, 0.5882, 0.5809, 0.5927, 0.5809, 0.6232, 0.5933, 0.621, 0.5933, 0.5908, 0.5675, 0.5939, 0.5675, 0.6245, 0.5809, 0.6232, 0.5809, 0.5927, 0.5536, 0.5943, 0.5536, 0.625, 0.5675, 0.6245, 0.5675, 0.5939, 0.4172, 0.6179, 0.4172, 0.6607, 0.5828, 0.6607, 0.5828, 0.6179, 0.6393, 0.6607, 0.8607, 0.6607, 0.8607, 0.6179, 0.6393, 0.6179, 0.5828, 0.1321, 0.5828, 0.08929, 0.4172, 0.08929, 0.4172, 0.1321, 0.1349, 0.6179, 0.1349, 0.6607, 0.1393, 0.6607, 0.1393, 0.6179, 0.1309, 0.6179, 0.1309, 0.6607, 0.1349, 0.6607, 0.1349, 0.6179, 0.125, 0.6607, 0.1309, 0.6607, 0.1309, 0.6179, 0.125, 0.6179, 0.4042, 0.08929, 0.3924, 0.08929, 0.3924, 0.1321, 0.4042, 0.1321, 0.4172, 0.1321, 0.4172, 0.08929, 0.4042, 0.08929, 0.4042, 0.1321, 0.8607, 0.6607, 0.8651, 0.6607, 0.8651, 0.6179, 0.8607, 0.6179, 0.8651, 0.6607, 0.8691, 0.6607, 0.8691, 0.6179, 0.8651, 0.6179, 0.625, 0.1321, 0.625, 0.08929, 0.6076, 0.08929, 0.6076, 0.1321, 0.6076, 0.1321, 0.6076, 0.08929, 0.5958, 0.08929, 0.5958, 0.1321, 0.5958, 0.1321, 0.5958, 0.08929, 0.5828, 0.08929, 0.5828, 0.1321, 0.3607, 0.6179, 0.3607, 0.6607, 0.3691, 0.6617, 0.3691, 0.6177, 0.3691, 0.6177, 0.3691, 0.6617, 0.3738, 0.6613, 0.3738, 0.6177, 0.3738, 0.6613, 0.3924, 0.661, 0.3924, 0.6178, 0.3738, 0.6177, 0.3924, 0.6178, 0.3924, 0.661, 0.4042, 0.6608, 0.4042, 0.6178, 0.4042, 0.6608, 0.4172, 0.6607, 0.4172, 0.6179, 0.4042, 0.6178, 0.6309, 0.6617, 0.6393, 0.6607, 0.6393, 0.6179, 0.6309, 0.6177, 0.6262, 0.6613, 0.6309, 0.6617, 0.6309, 0.6177, 0.6262, 0.6177, 0.6076, 0.661, 0.6262, 0.6613, 0.6262, 0.6177, 0.6076, 0.6178, 0.5958, 0.6608, 0.6076, 0.661, 0.6076, 0.6178, 0.5958, 0.6178, 0.5828, 0.6607, 0.5958, 0.6608, 0.5958, 0.6178, 0.5828, 0.6179, 0.1393, 0.6179, 0.1393, 0.6607, 0.3607, 0.6607, 0.3607, 0.6179, 0.1646, 0.5, 0.8354, 0.5, 0.5233, 0.4815, 0.5233, 0.4827, 0.5232, 0.484, 0.5228, 0.4852, 0.5222, 0.4864, 0.5214, 0.4874, 0.5204, 0.4882, 0.5192, 0.4889, 0.518, 0.4892, 0.5167, 0.4894, 0.4833, 0.4894, 0.482, 0.4892, 0.4808, 0.4889, 0.4796, 0.4882, 0.4786, 0.4874, 0.4778, 0.4864, 0.4772, 0.4852, 0.4768, 0.484, 0.4767, 0.4827, 0.4767, 0.4815, 0.5233, 0.4815, 0.8354, 0.5, 0.8354, 0.4542, 0.1646, 0.4542, 0.1646, 0.5, 0.4767, 0.4815, 0.4767, 0.4727, 0.4768, 0.4714, 0.4772, 0.4701, 0.4778, 0.469, 0.4786, 0.468, 0.4796, 0.4671, 0.4808, 0.4665, 0.482, 0.4662, 0.4833, 0.466, 0.5167, 0.466, 0.518, 0.4662, 0.5192, 0.4665, 0.5204, 0.4671, 0.5214, 0.468, 0.5222, 0.469, 0.5228, 0.4701, 0.5232, 0.4714, 0.5233, 0.4727])
me_cube_001.use_remesh_fix_poles = True
me_cube_001.use_remesh_preserve_attributes = False
me_cube_001.use_mirror_z = True
me_cube_001.use_mirror_vertex_groups = False
me_cube_001.update()

# ---- objects
ob_cube_001 = bpy.data.objects.new('Cube.001', me_cube_001)

# ---- transforms, parenting, visibility, modifiers, constraints
ob_cube_001.location = (97.63, 77.76, -18.49)
ob_cube_001.rotation_euler = (0.1047, 0.0, 0.0)
ob_cube_001.lineart.crease_threshold = 0.0
ob_cube_001.use_mesh_mirror_z = True

# ---- collection membership
scene.collection.objects.link(ob_cube_001)

# ---- scene / render settings (as saved in the file)
scene.frame_start = 1; scene.frame_end = 250; scene.frame_set(2)
scene.render.engine = 'BLENDER_EEVEE_NEXT'
scene.cycles.use_denoising = False
scene.cycles.samples = 128
scene.cycles.sampling_pattern = 'TABULATED_SOBOL'
scene.cycles.use_adaptive_sampling = False
scene.cycles.use_light_tree = False
scene.view_settings.view_transform = 'Filmic'
bpy.context.view_layer.update()

# ---- added for rendering (the .blend has no active camera and no usable light): camera, sun
cam_auto = bpy.data.cameras.new('AutoCamera')
cam_auto.lens = 50.0
cam_auto.sensor_width = 36.0
cam_auto.clip_end = 3592.83
ob_auto_camera = bpy.data.objects.new('AutoCamera', cam_auto)
scene.collection.objects.link(ob_auto_camera)
ob_auto_camera.location = (302.351, -208.784, 154.811)
ob_auto_camera.rotation_euler = (1.09748, -7.21219e-08, 0.694738)
scene.camera = ob_auto_camera
light_auto_sun = bpy.data.lights.new('AutoSun', 'SUN')
light_auto_sun.energy = 3.0
light_auto_sun.angle = 0.0523599
ob_auto_sun = bpy.data.objects.new('AutoSun', light_auto_sun)
scene.collection.objects.link(ob_auto_sun)
ob_auto_sun.rotation_euler = (0.872665, 0.174533, 0.523599)
bpy.context.view_layer.update()
